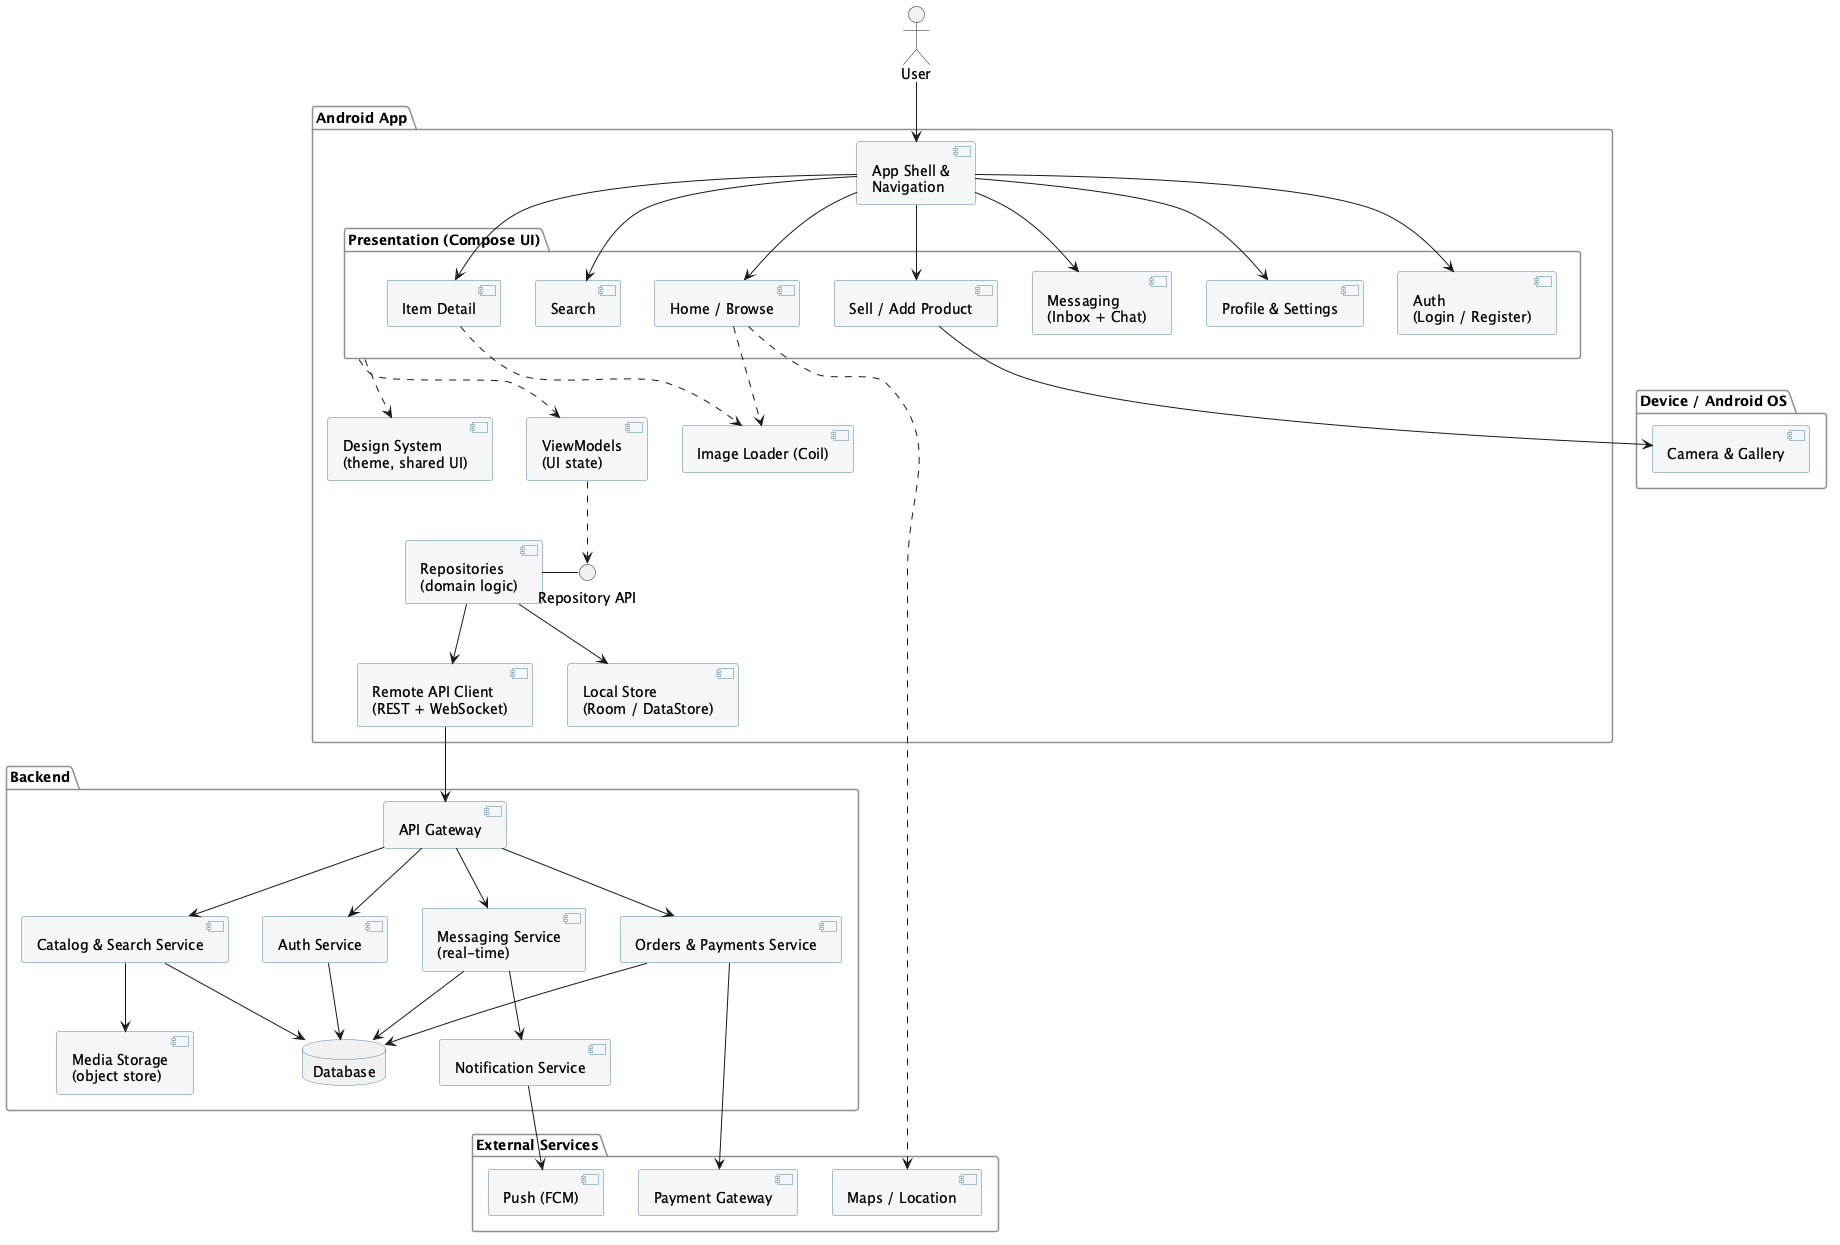

The diagram above was rendered by PlantUML. Its source (embedded in the PNG):
@startuml Vinder-Component
' ─────────────────────────────────────────────────────────────
' Vinder — Component Diagram (target architecture, Marktplaats-style)
' Layered: UI → state → repository → data sources → backend.
' Cross-cutting deps (theme, state) are drawn once at the UI-layer
' level to keep the diagram readable.
' ─────────────────────────────────────────────────────────────

skinparam shadowing false
skinparam componentStyle uml2
skinparam component {
  BackgroundColor #F5F6F8
  BorderColor #4E8098
}
skinparam packageBorderColor  #8E8E93
skinparam databaseBorderColor #4E8098

actor "User" as user

package "Android App" {

  component "App Shell &\nNavigation" as Shell

  package "Presentation (Compose UI)" as UI {
    component "Home / Browse"        as CmpHome
    component "Search"               as CmpSearch
    component "Item Detail"          as CmpItem
    component "Sell / Add Product"   as CmpSell
    component "Messaging\n(Inbox + Chat)" as CmpMsg
    component "Profile & Settings"   as CmpProfile
    component "Auth\n(Login / Register)" as CmpAuth
  }

  component "Design System\n(theme, shared UI)" as Theme
  component "ViewModels\n(UI state)"            as VM

  component "Repositories\n(domain logic)" as Repo
  interface "Repository API"               as IRepo

  component "Remote API Client\n(REST + WebSocket)" as Api
  component "Local Store\n(Room / DataStore)"       as Local
  component "Image Loader (Coil)"                   as Coil
}

' ---------- device / platform (provided by the Android OS, not our code) ----------
package "Device / Android OS" {
  component "Camera & Gallery" as Cam
}

package "Backend" {
  component "API Gateway"                 as Gw
  component "Auth Service"                as SvcAuth
  component "Catalog & Search Service"   as SvcCat
  component "Messaging Service\n(real-time)" as SvcMsg
  component "Orders & Payments Service"  as SvcOrder
  component "Notification Service"       as SvcNotif
  database  "Database"                   as DB
  component "Media Storage\n(object store)" as Blob
}

package "External Services" {
  component "Payment Gateway" as Pay
  component "Push (FCM)"      as FCM
  component "Maps / Location" as Maps
}

' ---------- client wiring ----------
user --> Shell

' the navigation shell hosts every screen
Shell --> CmpHome
Shell --> CmpSearch
Shell --> CmpItem
Shell --> CmpSell
Shell --> CmpMsg
Shell --> CmpProfile
Shell --> CmpAuth

' cross-cutting concerns shared by all screens — drawn once at the layer level
UI ..> Theme
UI ..> VM

' specific external/device deps from the screens that use them
CmpHome ..> Coil
CmpItem ..> Coil
CmpHome ..> Maps
CmpSell --> Cam

' state → repository → data sources
VM ..> IRepo
Repo - IRepo
Repo --> Api
Repo --> Local

' ---------- client ↔ backend ----------
Api --> Gw
Gw --> SvcAuth
Gw --> SvcCat
Gw --> SvcMsg
Gw --> SvcOrder

' ---------- backend internals ----------
SvcAuth  --> DB
SvcCat   --> DB
SvcMsg   --> DB
SvcOrder --> DB
SvcCat   --> Blob
SvcMsg   --> SvcNotif

' ---------- backend ↔ external ----------
SvcOrder --> Pay
SvcNotif --> FCM

@enduml